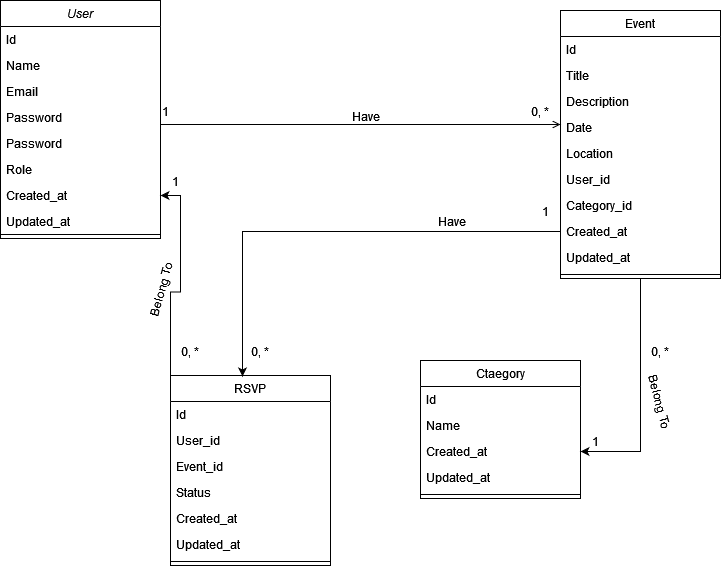

The diagram above was exported from draw.io. Its source (the exported page's mxGraphModel, read from the mxfile embedded in the PNG):
<mxGraphModel dx="794" dy="414" grid="1" gridSize="10" guides="1" tooltips="1" connect="1" arrows="1" fold="1" page="1" pageScale="1" pageWidth="827" pageHeight="1169" math="0" shadow="0">
  <root>
    <mxCell id="WIyWlLk6GJQsqaUBKTNV-0" />
    <mxCell id="WIyWlLk6GJQsqaUBKTNV-1" parent="WIyWlLk6GJQsqaUBKTNV-0" />
    <mxCell id="zkfFHV4jXpPFQw0GAbJ--0" value="User" style="swimlane;fontStyle=2;align=center;verticalAlign=top;childLayout=stackLayout;horizontal=1;startSize=26;horizontalStack=0;resizeParent=1;resizeLast=0;collapsible=1;marginBottom=0;rounded=0;shadow=0;strokeWidth=1;" parent="WIyWlLk6GJQsqaUBKTNV-1" vertex="1">
      <mxGeometry x="50" y="20" width="160" height="238" as="geometry">
        <mxRectangle x="230" y="140" width="160" height="26" as="alternateBounds" />
      </mxGeometry>
    </mxCell>
    <mxCell id="zkfFHV4jXpPFQw0GAbJ--1" value="Id" style="text;align=left;verticalAlign=top;spacingLeft=4;spacingRight=4;overflow=hidden;rotatable=0;points=[[0,0.5],[1,0.5]];portConstraint=eastwest;" parent="zkfFHV4jXpPFQw0GAbJ--0" vertex="1">
      <mxGeometry y="26" width="160" height="26" as="geometry" />
    </mxCell>
    <mxCell id="POotP2_cqWonEbK_-Mho-0" value="Name" style="text;align=left;verticalAlign=top;spacingLeft=4;spacingRight=4;overflow=hidden;rotatable=0;points=[[0,0.5],[1,0.5]];portConstraint=eastwest;rounded=0;shadow=0;html=0;" vertex="1" parent="zkfFHV4jXpPFQw0GAbJ--0">
      <mxGeometry y="52" width="160" height="26" as="geometry" />
    </mxCell>
    <mxCell id="POotP2_cqWonEbK_-Mho-2" value="Email" style="text;align=left;verticalAlign=top;spacingLeft=4;spacingRight=4;overflow=hidden;rotatable=0;points=[[0,0.5],[1,0.5]];portConstraint=eastwest;rounded=0;shadow=0;html=0;" vertex="1" parent="zkfFHV4jXpPFQw0GAbJ--0">
      <mxGeometry y="78" width="160" height="26" as="geometry" />
    </mxCell>
    <mxCell id="POotP2_cqWonEbK_-Mho-1" value="Password" style="text;align=left;verticalAlign=top;spacingLeft=4;spacingRight=4;overflow=hidden;rotatable=0;points=[[0,0.5],[1,0.5]];portConstraint=eastwest;rounded=0;shadow=0;html=0;" vertex="1" parent="zkfFHV4jXpPFQw0GAbJ--0">
      <mxGeometry y="104" width="160" height="26" as="geometry" />
    </mxCell>
    <mxCell id="POotP2_cqWonEbK_-Mho-16" value="Password" style="text;align=left;verticalAlign=top;spacingLeft=4;spacingRight=4;overflow=hidden;rotatable=0;points=[[0,0.5],[1,0.5]];portConstraint=eastwest;rounded=0;shadow=0;html=0;" vertex="1" parent="zkfFHV4jXpPFQw0GAbJ--0">
      <mxGeometry y="130" width="160" height="26" as="geometry" />
    </mxCell>
    <mxCell id="zkfFHV4jXpPFQw0GAbJ--2" value="Role" style="text;align=left;verticalAlign=top;spacingLeft=4;spacingRight=4;overflow=hidden;rotatable=0;points=[[0,0.5],[1,0.5]];portConstraint=eastwest;rounded=0;shadow=0;html=0;" parent="zkfFHV4jXpPFQw0GAbJ--0" vertex="1">
      <mxGeometry y="156" width="160" height="26" as="geometry" />
    </mxCell>
    <mxCell id="POotP2_cqWonEbK_-Mho-3" value="Created_at" style="text;align=left;verticalAlign=top;spacingLeft=4;spacingRight=4;overflow=hidden;rotatable=0;points=[[0,0.5],[1,0.5]];portConstraint=eastwest;rounded=0;shadow=0;html=0;" vertex="1" parent="zkfFHV4jXpPFQw0GAbJ--0">
      <mxGeometry y="182" width="160" height="26" as="geometry" />
    </mxCell>
    <mxCell id="zkfFHV4jXpPFQw0GAbJ--3" value="Updated_at&#10;" style="text;align=left;verticalAlign=top;spacingLeft=4;spacingRight=4;overflow=hidden;rotatable=0;points=[[0,0.5],[1,0.5]];portConstraint=eastwest;rounded=0;shadow=0;html=0;" parent="zkfFHV4jXpPFQw0GAbJ--0" vertex="1">
      <mxGeometry y="208" width="160" height="22" as="geometry" />
    </mxCell>
    <mxCell id="zkfFHV4jXpPFQw0GAbJ--4" value="" style="line;html=1;strokeWidth=1;align=left;verticalAlign=middle;spacingTop=-1;spacingLeft=3;spacingRight=3;rotatable=0;labelPosition=right;points=[];portConstraint=eastwest;" parent="zkfFHV4jXpPFQw0GAbJ--0" vertex="1">
      <mxGeometry y="230" width="160" height="8" as="geometry" />
    </mxCell>
    <mxCell id="zkfFHV4jXpPFQw0GAbJ--6" value="Ctaegory" style="swimlane;fontStyle=0;align=center;verticalAlign=top;childLayout=stackLayout;horizontal=1;startSize=26;horizontalStack=0;resizeParent=1;resizeLast=0;collapsible=1;marginBottom=0;rounded=0;shadow=0;strokeWidth=1;" parent="WIyWlLk6GJQsqaUBKTNV-1" vertex="1">
      <mxGeometry x="470" y="380" width="160" height="138" as="geometry">
        <mxRectangle x="130" y="380" width="160" height="26" as="alternateBounds" />
      </mxGeometry>
    </mxCell>
    <mxCell id="zkfFHV4jXpPFQw0GAbJ--7" value="Id" style="text;align=left;verticalAlign=top;spacingLeft=4;spacingRight=4;overflow=hidden;rotatable=0;points=[[0,0.5],[1,0.5]];portConstraint=eastwest;" parent="zkfFHV4jXpPFQw0GAbJ--6" vertex="1">
      <mxGeometry y="26" width="160" height="26" as="geometry" />
    </mxCell>
    <mxCell id="POotP2_cqWonEbK_-Mho-8" value="Name" style="text;align=left;verticalAlign=top;spacingLeft=4;spacingRight=4;overflow=hidden;rotatable=0;points=[[0,0.5],[1,0.5]];portConstraint=eastwest;" vertex="1" parent="zkfFHV4jXpPFQw0GAbJ--6">
      <mxGeometry y="52" width="160" height="26" as="geometry" />
    </mxCell>
    <mxCell id="POotP2_cqWonEbK_-Mho-9" value="Created_at" style="text;align=left;verticalAlign=top;spacingLeft=4;spacingRight=4;overflow=hidden;rotatable=0;points=[[0,0.5],[1,0.5]];portConstraint=eastwest;" vertex="1" parent="zkfFHV4jXpPFQw0GAbJ--6">
      <mxGeometry y="78" width="160" height="26" as="geometry" />
    </mxCell>
    <mxCell id="zkfFHV4jXpPFQw0GAbJ--8" value="Updated_at" style="text;align=left;verticalAlign=top;spacingLeft=4;spacingRight=4;overflow=hidden;rotatable=0;points=[[0,0.5],[1,0.5]];portConstraint=eastwest;rounded=0;shadow=0;html=0;" parent="zkfFHV4jXpPFQw0GAbJ--6" vertex="1">
      <mxGeometry y="104" width="160" height="26" as="geometry" />
    </mxCell>
    <mxCell id="zkfFHV4jXpPFQw0GAbJ--9" value="" style="line;html=1;strokeWidth=1;align=left;verticalAlign=middle;spacingTop=-1;spacingLeft=3;spacingRight=3;rotatable=0;labelPosition=right;points=[];portConstraint=eastwest;" parent="zkfFHV4jXpPFQw0GAbJ--6" vertex="1">
      <mxGeometry y="130" width="160" height="8" as="geometry" />
    </mxCell>
    <mxCell id="POotP2_cqWonEbK_-Mho-21" style="edgeStyle=orthogonalEdgeStyle;rounded=0;orthogonalLoop=1;jettySize=auto;html=1;entryX=1;entryY=0.5;entryDx=0;entryDy=0;exitX=0;exitY=0;exitDx=0;exitDy=0;" edge="1" parent="WIyWlLk6GJQsqaUBKTNV-1" source="zkfFHV4jXpPFQw0GAbJ--13" target="POotP2_cqWonEbK_-Mho-3">
      <mxGeometry relative="1" as="geometry" />
    </mxCell>
    <mxCell id="zkfFHV4jXpPFQw0GAbJ--13" value="RSVP" style="swimlane;fontStyle=0;align=center;verticalAlign=top;childLayout=stackLayout;horizontal=1;startSize=26;horizontalStack=0;resizeParent=1;resizeLast=0;collapsible=1;marginBottom=0;rounded=0;shadow=0;strokeWidth=1;" parent="WIyWlLk6GJQsqaUBKTNV-1" vertex="1">
      <mxGeometry x="220" y="395" width="160" height="190" as="geometry">
        <mxRectangle x="340" y="380" width="170" height="26" as="alternateBounds" />
      </mxGeometry>
    </mxCell>
    <mxCell id="zkfFHV4jXpPFQw0GAbJ--14" value="Id" style="text;align=left;verticalAlign=top;spacingLeft=4;spacingRight=4;overflow=hidden;rotatable=0;points=[[0,0.5],[1,0.5]];portConstraint=eastwest;" parent="zkfFHV4jXpPFQw0GAbJ--13" vertex="1">
      <mxGeometry y="26" width="160" height="26" as="geometry" />
    </mxCell>
    <mxCell id="POotP2_cqWonEbK_-Mho-10" value="User_id" style="text;align=left;verticalAlign=top;spacingLeft=4;spacingRight=4;overflow=hidden;rotatable=0;points=[[0,0.5],[1,0.5]];portConstraint=eastwest;" vertex="1" parent="zkfFHV4jXpPFQw0GAbJ--13">
      <mxGeometry y="52" width="160" height="26" as="geometry" />
    </mxCell>
    <mxCell id="POotP2_cqWonEbK_-Mho-12" value="Event_id" style="text;align=left;verticalAlign=top;spacingLeft=4;spacingRight=4;overflow=hidden;rotatable=0;points=[[0,0.5],[1,0.5]];portConstraint=eastwest;" vertex="1" parent="zkfFHV4jXpPFQw0GAbJ--13">
      <mxGeometry y="78" width="160" height="26" as="geometry" />
    </mxCell>
    <mxCell id="POotP2_cqWonEbK_-Mho-13" value="Status" style="text;align=left;verticalAlign=top;spacingLeft=4;spacingRight=4;overflow=hidden;rotatable=0;points=[[0,0.5],[1,0.5]];portConstraint=eastwest;" vertex="1" parent="zkfFHV4jXpPFQw0GAbJ--13">
      <mxGeometry y="104" width="160" height="26" as="geometry" />
    </mxCell>
    <mxCell id="POotP2_cqWonEbK_-Mho-14" value="Created_at" style="text;align=left;verticalAlign=top;spacingLeft=4;spacingRight=4;overflow=hidden;rotatable=0;points=[[0,0.5],[1,0.5]];portConstraint=eastwest;" vertex="1" parent="zkfFHV4jXpPFQw0GAbJ--13">
      <mxGeometry y="130" width="160" height="26" as="geometry" />
    </mxCell>
    <mxCell id="POotP2_cqWonEbK_-Mho-11" value="Updated_at" style="text;align=left;verticalAlign=top;spacingLeft=4;spacingRight=4;overflow=hidden;rotatable=0;points=[[0,0.5],[1,0.5]];portConstraint=eastwest;" vertex="1" parent="zkfFHV4jXpPFQw0GAbJ--13">
      <mxGeometry y="156" width="160" height="26" as="geometry" />
    </mxCell>
    <mxCell id="zkfFHV4jXpPFQw0GAbJ--15" value="" style="line;html=1;strokeWidth=1;align=left;verticalAlign=middle;spacingTop=-1;spacingLeft=3;spacingRight=3;rotatable=0;labelPosition=right;points=[];portConstraint=eastwest;" parent="zkfFHV4jXpPFQw0GAbJ--13" vertex="1">
      <mxGeometry y="182" width="160" height="8" as="geometry" />
    </mxCell>
    <mxCell id="POotP2_cqWonEbK_-Mho-26" style="edgeStyle=orthogonalEdgeStyle;rounded=0;orthogonalLoop=1;jettySize=auto;html=1;exitX=0.5;exitY=1;exitDx=0;exitDy=0;entryX=1;entryY=0.5;entryDx=0;entryDy=0;" edge="1" parent="WIyWlLk6GJQsqaUBKTNV-1" source="zkfFHV4jXpPFQw0GAbJ--17" target="POotP2_cqWonEbK_-Mho-9">
      <mxGeometry relative="1" as="geometry" />
    </mxCell>
    <mxCell id="zkfFHV4jXpPFQw0GAbJ--17" value="Event" style="swimlane;fontStyle=0;align=center;verticalAlign=top;childLayout=stackLayout;horizontal=1;startSize=26;horizontalStack=0;resizeParent=1;resizeLast=0;collapsible=1;marginBottom=0;rounded=0;shadow=0;strokeWidth=1;" parent="WIyWlLk6GJQsqaUBKTNV-1" vertex="1">
      <mxGeometry x="610" y="30" width="160" height="268" as="geometry">
        <mxRectangle x="550" y="140" width="160" height="26" as="alternateBounds" />
      </mxGeometry>
    </mxCell>
    <mxCell id="zkfFHV4jXpPFQw0GAbJ--18" value="Id" style="text;align=left;verticalAlign=top;spacingLeft=4;spacingRight=4;overflow=hidden;rotatable=0;points=[[0,0.5],[1,0.5]];portConstraint=eastwest;" parent="zkfFHV4jXpPFQw0GAbJ--17" vertex="1">
      <mxGeometry y="26" width="160" height="26" as="geometry" />
    </mxCell>
    <mxCell id="zkfFHV4jXpPFQw0GAbJ--19" value="Title" style="text;align=left;verticalAlign=top;spacingLeft=4;spacingRight=4;overflow=hidden;rotatable=0;points=[[0,0.5],[1,0.5]];portConstraint=eastwest;rounded=0;shadow=0;html=0;" parent="zkfFHV4jXpPFQw0GAbJ--17" vertex="1">
      <mxGeometry y="52" width="160" height="26" as="geometry" />
    </mxCell>
    <mxCell id="zkfFHV4jXpPFQw0GAbJ--20" value="Description" style="text;align=left;verticalAlign=top;spacingLeft=4;spacingRight=4;overflow=hidden;rotatable=0;points=[[0,0.5],[1,0.5]];portConstraint=eastwest;rounded=0;shadow=0;html=0;" parent="zkfFHV4jXpPFQw0GAbJ--17" vertex="1">
      <mxGeometry y="78" width="160" height="26" as="geometry" />
    </mxCell>
    <mxCell id="POotP2_cqWonEbK_-Mho-5" value="Date" style="text;align=left;verticalAlign=top;spacingLeft=4;spacingRight=4;overflow=hidden;rotatable=0;points=[[0,0.5],[1,0.5]];portConstraint=eastwest;" vertex="1" parent="zkfFHV4jXpPFQw0GAbJ--17">
      <mxGeometry y="104" width="160" height="26" as="geometry" />
    </mxCell>
    <mxCell id="POotP2_cqWonEbK_-Mho-7" value="Location" style="text;align=left;verticalAlign=top;spacingLeft=4;spacingRight=4;overflow=hidden;rotatable=0;points=[[0,0.5],[1,0.5]];portConstraint=eastwest;" vertex="1" parent="zkfFHV4jXpPFQw0GAbJ--17">
      <mxGeometry y="130" width="160" height="26" as="geometry" />
    </mxCell>
    <mxCell id="POotP2_cqWonEbK_-Mho-6" value="User_id" style="text;align=left;verticalAlign=top;spacingLeft=4;spacingRight=4;overflow=hidden;rotatable=0;points=[[0,0.5],[1,0.5]];portConstraint=eastwest;" vertex="1" parent="zkfFHV4jXpPFQw0GAbJ--17">
      <mxGeometry y="156" width="160" height="26" as="geometry" />
    </mxCell>
    <mxCell id="zkfFHV4jXpPFQw0GAbJ--21" value="Category_id" style="text;align=left;verticalAlign=top;spacingLeft=4;spacingRight=4;overflow=hidden;rotatable=0;points=[[0,0.5],[1,0.5]];portConstraint=eastwest;rounded=0;shadow=0;html=0;" parent="zkfFHV4jXpPFQw0GAbJ--17" vertex="1">
      <mxGeometry y="182" width="160" height="26" as="geometry" />
    </mxCell>
    <mxCell id="POotP2_cqWonEbK_-Mho-4" value="Created_at" style="text;align=left;verticalAlign=top;spacingLeft=4;spacingRight=4;overflow=hidden;rotatable=0;points=[[0,0.5],[1,0.5]];portConstraint=eastwest;" vertex="1" parent="zkfFHV4jXpPFQw0GAbJ--17">
      <mxGeometry y="208" width="160" height="26" as="geometry" />
    </mxCell>
    <mxCell id="zkfFHV4jXpPFQw0GAbJ--22" value="Updated_at" style="text;align=left;verticalAlign=top;spacingLeft=4;spacingRight=4;overflow=hidden;rotatable=0;points=[[0,0.5],[1,0.5]];portConstraint=eastwest;rounded=0;shadow=0;html=0;" parent="zkfFHV4jXpPFQw0GAbJ--17" vertex="1">
      <mxGeometry y="234" width="160" height="26" as="geometry" />
    </mxCell>
    <mxCell id="zkfFHV4jXpPFQw0GAbJ--23" value="" style="line;html=1;strokeWidth=1;align=left;verticalAlign=middle;spacingTop=-1;spacingLeft=3;spacingRight=3;rotatable=0;labelPosition=right;points=[];portConstraint=eastwest;" parent="zkfFHV4jXpPFQw0GAbJ--17" vertex="1">
      <mxGeometry y="260" width="160" height="8" as="geometry" />
    </mxCell>
    <mxCell id="zkfFHV4jXpPFQw0GAbJ--26" value="" style="endArrow=open;shadow=0;strokeWidth=1;rounded=0;curved=0;endFill=1;edgeStyle=elbowEdgeStyle;elbow=vertical;" parent="WIyWlLk6GJQsqaUBKTNV-1" source="zkfFHV4jXpPFQw0GAbJ--0" target="zkfFHV4jXpPFQw0GAbJ--17" edge="1">
      <mxGeometry x="0.5" y="41" relative="1" as="geometry">
        <mxPoint x="380" y="192" as="sourcePoint" />
        <mxPoint x="540" y="192" as="targetPoint" />
        <mxPoint x="-40" y="32" as="offset" />
      </mxGeometry>
    </mxCell>
    <mxCell id="zkfFHV4jXpPFQw0GAbJ--27" value="1" style="resizable=0;align=left;verticalAlign=bottom;labelBackgroundColor=none;fontSize=12;" parent="zkfFHV4jXpPFQw0GAbJ--26" connectable="0" vertex="1">
      <mxGeometry x="-1" relative="1" as="geometry">
        <mxPoint y="-4" as="offset" />
      </mxGeometry>
    </mxCell>
    <mxCell id="zkfFHV4jXpPFQw0GAbJ--28" value="0, *" style="resizable=0;align=right;verticalAlign=bottom;labelBackgroundColor=none;fontSize=12;" parent="zkfFHV4jXpPFQw0GAbJ--26" connectable="0" vertex="1">
      <mxGeometry x="1" relative="1" as="geometry">
        <mxPoint x="-10" y="-4" as="offset" />
      </mxGeometry>
    </mxCell>
    <mxCell id="zkfFHV4jXpPFQw0GAbJ--29" value="Have" style="text;html=1;resizable=0;points=[];;align=center;verticalAlign=middle;labelBackgroundColor=none;rounded=0;shadow=0;strokeWidth=1;fontSize=12;" parent="zkfFHV4jXpPFQw0GAbJ--26" vertex="1" connectable="0">
      <mxGeometry x="0.5" y="49" relative="1" as="geometry">
        <mxPoint x="-96" y="40" as="offset" />
      </mxGeometry>
    </mxCell>
    <mxCell id="POotP2_cqWonEbK_-Mho-17" value="1" style="resizable=0;align=left;verticalAlign=bottom;labelBackgroundColor=none;fontSize=12;" connectable="0" vertex="1" parent="zkfFHV4jXpPFQw0GAbJ--26">
      <mxGeometry x="-1" relative="1" as="geometry">
        <mxPoint x="380" y="96" as="offset" />
      </mxGeometry>
    </mxCell>
    <mxCell id="POotP2_cqWonEbK_-Mho-18" value="0, *" style="resizable=0;align=right;verticalAlign=bottom;labelBackgroundColor=none;fontSize=12;" connectable="0" vertex="1" parent="zkfFHV4jXpPFQw0GAbJ--26">
      <mxGeometry x="1" relative="1" as="geometry">
        <mxPoint x="-290" y="236" as="offset" />
      </mxGeometry>
    </mxCell>
    <mxCell id="POotP2_cqWonEbK_-Mho-19" value="Have" style="text;html=1;resizable=0;points=[];;align=center;verticalAlign=middle;labelBackgroundColor=none;rounded=0;shadow=0;strokeWidth=1;fontSize=12;" vertex="1" connectable="0" parent="zkfFHV4jXpPFQw0GAbJ--26">
      <mxGeometry x="0.5" y="49" relative="1" as="geometry">
        <mxPoint x="-10" y="145" as="offset" />
      </mxGeometry>
    </mxCell>
    <mxCell id="POotP2_cqWonEbK_-Mho-23" value="0, *" style="resizable=0;align=right;verticalAlign=bottom;labelBackgroundColor=none;fontSize=12;" connectable="0" vertex="1" parent="zkfFHV4jXpPFQw0GAbJ--26">
      <mxGeometry x="1" relative="1" as="geometry">
        <mxPoint x="-360" y="236" as="offset" />
      </mxGeometry>
    </mxCell>
    <mxCell id="POotP2_cqWonEbK_-Mho-24" value="1" style="resizable=0;align=left;verticalAlign=bottom;labelBackgroundColor=none;fontSize=12;" connectable="0" vertex="1" parent="zkfFHV4jXpPFQw0GAbJ--26">
      <mxGeometry x="-1" relative="1" as="geometry">
        <mxPoint x="10" y="66" as="offset" />
      </mxGeometry>
    </mxCell>
    <mxCell id="POotP2_cqWonEbK_-Mho-25" value="Belong To" style="text;html=1;resizable=0;points=[];;align=center;verticalAlign=middle;labelBackgroundColor=none;rounded=0;shadow=0;strokeWidth=1;fontSize=12;rotation=-75;" vertex="1" connectable="0" parent="zkfFHV4jXpPFQw0GAbJ--26">
      <mxGeometry x="0.5" y="49" relative="1" as="geometry">
        <mxPoint x="-300" y="215" as="offset" />
      </mxGeometry>
    </mxCell>
    <mxCell id="POotP2_cqWonEbK_-Mho-27" value="0, *" style="resizable=0;align=right;verticalAlign=bottom;labelBackgroundColor=none;fontSize=12;" connectable="0" vertex="1" parent="zkfFHV4jXpPFQw0GAbJ--26">
      <mxGeometry x="1" relative="1" as="geometry">
        <mxPoint x="110" y="236" as="offset" />
      </mxGeometry>
    </mxCell>
    <mxCell id="POotP2_cqWonEbK_-Mho-28" value="1" style="resizable=0;align=left;verticalAlign=bottom;labelBackgroundColor=none;fontSize=12;" connectable="0" vertex="1" parent="zkfFHV4jXpPFQw0GAbJ--26">
      <mxGeometry x="-1" relative="1" as="geometry">
        <mxPoint x="430" y="326" as="offset" />
      </mxGeometry>
    </mxCell>
    <mxCell id="POotP2_cqWonEbK_-Mho-29" value="Belong To" style="text;html=1;resizable=0;points=[];;align=center;verticalAlign=middle;labelBackgroundColor=none;rounded=0;shadow=0;strokeWidth=1;fontSize=12;rotation=75;" vertex="1" connectable="0" parent="zkfFHV4jXpPFQw0GAbJ--26">
      <mxGeometry x="0.5" y="49" relative="1" as="geometry">
        <mxPoint x="200" y="325" as="offset" />
      </mxGeometry>
    </mxCell>
    <mxCell id="POotP2_cqWonEbK_-Mho-15" style="edgeStyle=orthogonalEdgeStyle;rounded=0;orthogonalLoop=1;jettySize=auto;html=1;exitX=0;exitY=0.5;exitDx=0;exitDy=0;entryX=0.45;entryY=0.005;entryDx=0;entryDy=0;entryPerimeter=0;" edge="1" parent="WIyWlLk6GJQsqaUBKTNV-1" source="POotP2_cqWonEbK_-Mho-4" target="zkfFHV4jXpPFQw0GAbJ--13">
      <mxGeometry relative="1" as="geometry" />
    </mxCell>
  </root>
</mxGraphModel>